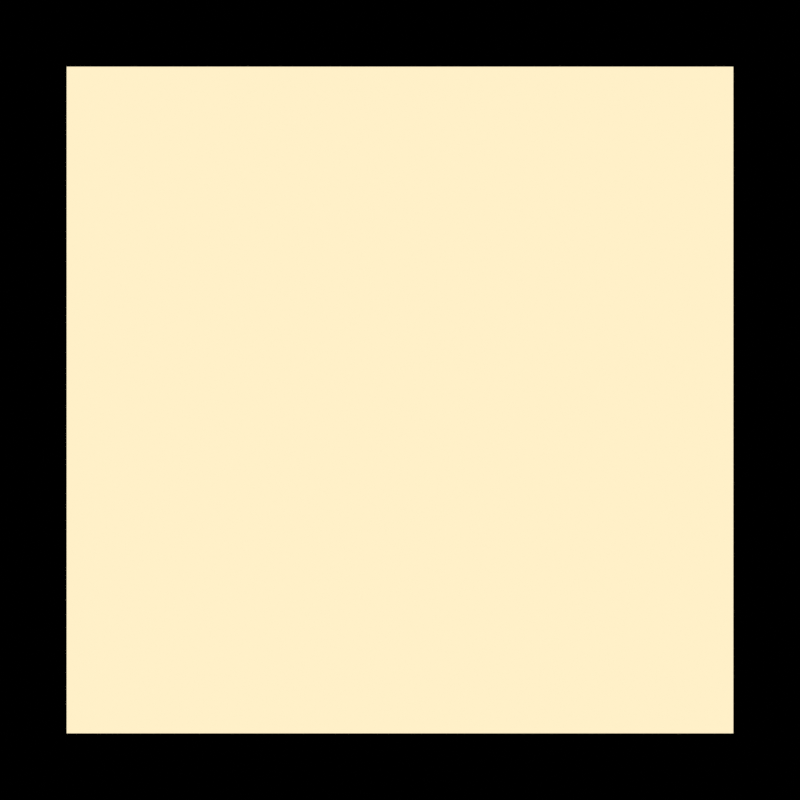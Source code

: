 # Source: tuileset_radeau_surface.blend  (saved by Blender 5.2.44; exported with 4.5.12 LTS)
import bpy
from mathutils import Matrix  # noqa: F401  (used for matrix-valued properties, if any)

bpy.ops.wm.read_factory_settings(use_empty=True)
scene = bpy.context.scene
scene.name = 'Scene'

# ---- materials (node trees are filled in below, after node groups)
mat_tuile_47 = bpy.data.materials.new('tuile_47')

# ---- material node trees
mat_tuile_47.use_nodes = True; mat_tuile_47.node_tree.nodes.clear()
_N = mat_tuile_47.node_tree.nodes; _L = mat_tuile_47.node_tree.links
n0 = _N.new('ShaderNodeOutputMaterial'); n0.name = 'Material Output'; n0.location = (0, 0)
n1 = _N.new('ShaderNodeTexCoord'); n1.name = 'Texture Coordinate'; n1.location = (0, 0)
n2 = _N.new('ShaderNodeTexNoise'); n2.name = 'Noise Texture'; n2.location = (0, 0)
n2.width = 160
n2.inputs[3].default_value = 4.0
n3 = _N.new('ShaderNodeValToRGB'); n3.name = 'Color Ramp'; n3.location = (0, 0)
while len(n3.color_ramp.elements) > 1: n3.color_ramp.elements.remove(n3.color_ramp.elements[-1])
n3.color_ramp.elements[0].position = 0.0; n3.color_ramp.elements[0].color = (0.1441, 0.04231, 0.02315, 1.0)
_e = n3.color_ramp.elements.new(0.25); _e.color = (0.3231, 0.1022, 0.02315, 1.0)
_e = n3.color_ramp.elements.new(0.5); _e.color = (0.5271, 0.2159, 0.05127, 1.0)
_e = n3.color_ramp.elements.new(0.75); _e.color = (0.807, 0.4793, 0.162, 1.0)
_e = n3.color_ramp.elements.new(1.0); _e.color = (1.0, 1.0, 1.0, 1.0)
_e = n3.color_ramp.elements.new(1.0); _e.color = (1.0, 0.8714, 0.5776, 1.0)
n4 = _N.new('ShaderNodeBsdfPrincipled'); n4.name = 'Principled BSDF'; n4.location = (0, 0)
n4.inputs[2].default_value = 0.9
n4.inputs[10].default_value = 0.005
n5 = _N.new('ShaderNodeShaderToRGB'); n5.name = 'Shader to RGB'; n5.location = (0, 0)
n6 = _N.new('ShaderNodeValToRGB'); n6.name = 'Color Ramp.001'; n6.location = (0, 0)
n6.color_ramp.interpolation = 'CONSTANT'
while len(n6.color_ramp.elements) > 1: n6.color_ramp.elements.remove(n6.color_ramp.elements[-1])
n6.color_ramp.elements[0].position = 0.0; n6.color_ramp.elements[0].color = (0.1441, 0.04231, 0.02315, 1.0)
_e = n6.color_ramp.elements.new(0.12); _e.color = (0.3231, 0.1022, 0.02315, 1.0)
_e = n6.color_ramp.elements.new(0.28); _e.color = (0.5271, 0.2159, 0.05127, 1.0)
_e = n6.color_ramp.elements.new(0.45); _e.color = (1.0, 0.8714, 0.5776, 1.0)
n7 = _N.new('ShaderNodeEmission'); n7.name = 'Emission'; n7.location = (0, 0)
_L.new(n1.outputs[3], n2.inputs[0])
_L.new(n2.outputs[0], n3.inputs[0])
_L.new(n3.outputs[0], n4.inputs[0])
_L.new(n4.outputs[0], n5.inputs[0])
_L.new(n5.outputs[0], n6.inputs[0])
_L.new(n6.outputs[0], n7.inputs[0])
_L.new(n7.outputs[0], n0.inputs[0])
n0.is_active_output = True

# ---- cameras
cam_camera = bpy.data.cameras.new('Camera')
cam_camera.type = 'ORTHO'
cam_camera.ortho_scale = 1.2

# ---- lights
light_clef = bpy.data.lights.new('clef', 'SUN')
light_clef.color = (1.0, 0.93, 0.8)
light_clef.energy = 4.2
light_contre_jour = bpy.data.lights.new('contre_jour', 'SUN')
light_contre_jour.color = (0.6, 0.78, 1.0)
light_contre_jour.energy = 1.4

# ---- meshes
me_tuile_47 = bpy.data.meshes.new('tuile_47')
me_tuile_47.from_pydata([(-0.5, 0.0, 0.5), (0.5, 0.0, 0.5), (0.5, 0.0, -0.5), (-0.5, 0.0, -0.5), (-0.5, 0.0, 0.5), (0.5, 0.0, 0.5), (0.5, 0.0, -0.5), (-0.5, 0.0, -0.5)], [], [(0, 3, 2, 1), (4, 5, 6, 7), (1, 2, 6, 5), (3, 0, 4, 7), (2, 3, 7, 6), (0, 1, 5, 4)])
me_tuile_47.materials.append(mat_tuile_47)
me_tuile_47.update()

# ---- objects
ob_tuile_47 = bpy.data.objects.new('tuile_47', me_tuile_47)
ob_clef = bpy.data.objects.new('clef', light_clef)
ob_contre_jour = bpy.data.objects.new('contre_jour', light_contre_jour)
ob_camera = bpy.data.objects.new('Camera', cam_camera)

# ---- transforms, parenting, visibility, modifiers, constraints
ob_tuile_47.location = (0.0, 0.0, 0.0)
_m = ob_tuile_47.modifiers.new('biseau', 'BEVEL')
_m.width = 0.03
_m.width_pct = 0.03
_m.segments = 2
ob_clef.location = (0.0, 0.0, 0.0)
ob_clef.rotation_mode = 'QUATERNION'
ob_clef.rotation_quaternion = (0.9239, 0.3061, -0.2296, 0.0)
ob_contre_jour.location = (0.0, 0.0, 0.0)
ob_contre_jour.rotation_mode = 'QUATERNION'
ob_contre_jour.rotation_quaternion = (0.6207, -0.5544, 0.5544, 0.0)
ob_camera.location = (0.0, -10.0, 0.0)
ob_camera.rotation_mode = 'QUATERNION'
ob_camera.rotation_quaternion = (0.7071, 0.7071, -0.0, 0.0)

# ---- collection membership
scene.collection.objects.link(ob_tuile_47)
scene.collection.objects.link(ob_clef)
scene.collection.objects.link(ob_contre_jour)
scene.collection.objects.link(ob_camera)

# ---- scene / render settings (as saved in the file)
scene.camera = ob_camera
scene.frame_start = 1; scene.frame_end = 250; scene.frame_set(1)
scene.render.engine = 'BLENDER_EEVEE_NEXT'
scene.render.resolution_x = 128
scene.render.resolution_y = 128
scene.render.film_transparent = True
scene.render.bake_bias = 0.0
scene.render.bake_samples = 0
scene.render.compositor_device = 'GPU'
scene.eevee.taa_render_samples = 24
scene.eevee.use_volume_custom_range = False
scene.eevee.fast_gi_thickness_near = 0.1
scene.eevee.fast_gi_thickness_far = 0.0
scene.eevee.ray_tracing_options.screen_trace_thickness = 0.1
scene.view_settings.view_transform = 'Standard'
bpy.context.view_layer.update()
